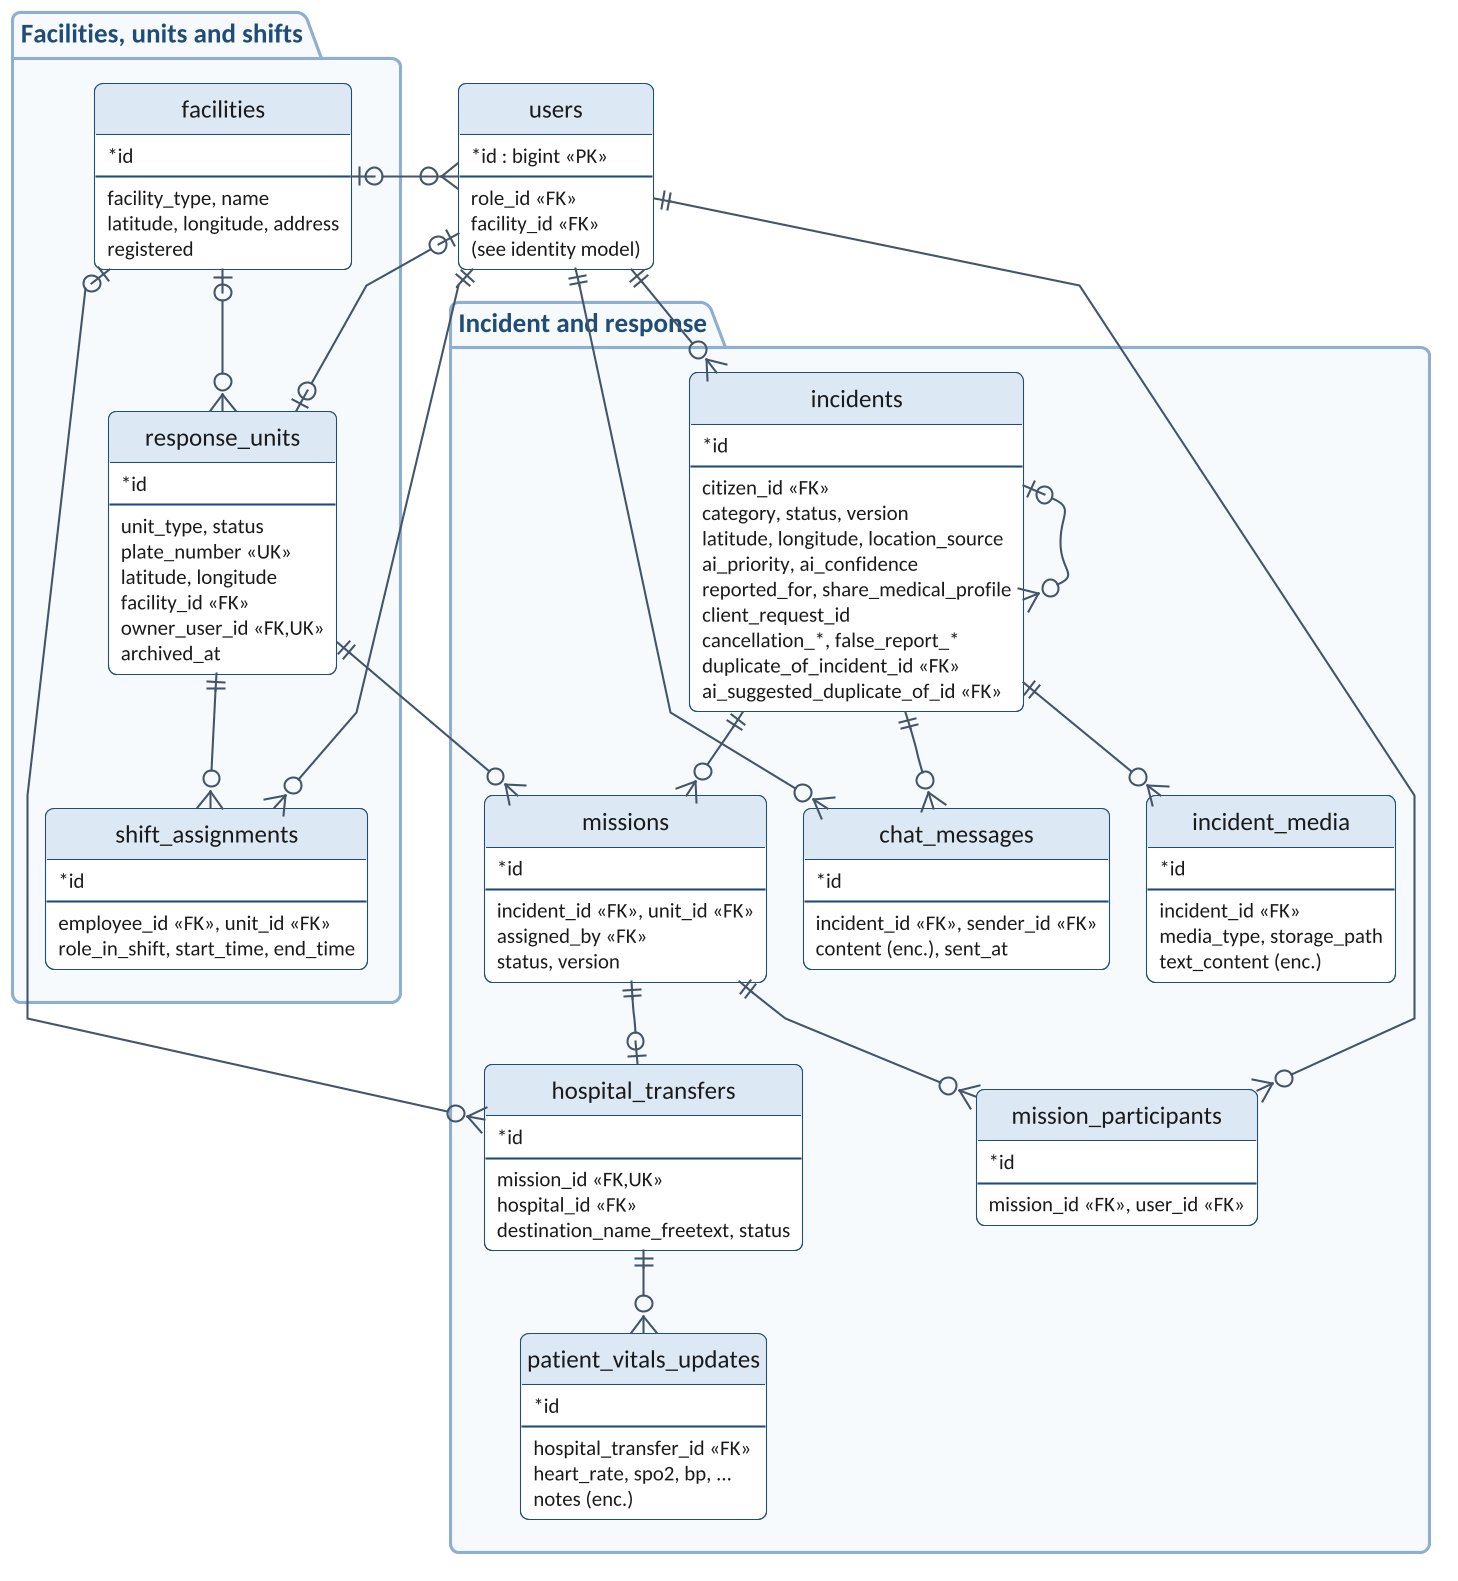

The diagram above was rendered by PlantUML. Its source (embedded in the PNG):
@startuml
!include theme.iuml
hide circle
skinparam linetype polyline
skinparam nodesep 18
skinparam ranksep 40
skinparam ClassBackgroundColor #FFFFFF
skinparam ClassHeaderBackgroundColor #DCE9F5
skinparam ClassBorderColor #1F4D78
skinparam ClassAttributeFontSize 10
skinparam ClassFontSize 12

package "Facilities, units and shifts" #F7FAFD {
  entity "facilities" as fac {
  *id
  --
  facility_type, name
  latitude, longitude, address
  registered
}
  entity "response_units" as ru {
  *id
  --
  unit_type, status
  plate_number <<UK>>
  latitude, longitude
  facility_id <<FK>>
  owner_user_id <<FK,UK>>
  archived_at
}
  entity "shift_assignments" as sa {
  *id
  --
  employee_id <<FK>>, unit_id <<FK>>
  role_in_shift, start_time, end_time
}
}
package "Incident and response" #F7FAFD {
  entity "incidents" as inc {
  *id
  --
  citizen_id <<FK>>
  category, status, version
  latitude, longitude, location_source
  ai_priority, ai_confidence
  reported_for, share_medical_profile
  client_request_id
  cancellation_*, false_report_*
  duplicate_of_incident_id <<FK>>
  ai_suggested_duplicate_of_id <<FK>>
}
  entity "incident_media" as im {
  *id
  --
  incident_id <<FK>>
  media_type, storage_path
  text_content (enc.)
}
  entity "chat_messages" as cm {
  *id
  --
  incident_id <<FK>>, sender_id <<FK>>
  content (enc.), sent_at
}
  entity "missions" as mi {
  *id
  --
  incident_id <<FK>>, unit_id <<FK>>
  assigned_by <<FK>>
  status, version
}
  entity "mission_participants" as mpt {
  *id
  --
  mission_id <<FK>>, user_id <<FK>>
}
  entity "hospital_transfers" as ht {
  *id
  --
  mission_id <<FK,UK>>
  hospital_id <<FK>>
  destination_name_freetext, status
}
  entity "patient_vitals_updates" as pv {
  *id
  --
  hospital_transfer_id <<FK>>
  heart_rate, spo2, bp, ...
  notes (enc.)
}
}
entity "users" as users {
  *id : bigint <<PK>>
  --
  role_id <<FK>>
  facility_id <<FK>>
  (see identity model)
}
fac |o--o{ users
users ||--o{ inc
inc ||--o{ im
inc ||--o{ cm
users ||--o{ cm
inc ||--o{ mi
ru ||--o{ mi
mi ||--o{ mpt
users ||--o{ mpt
mi ||--o| ht
fac |o--o{ ht
ht ||--o{ pv
fac |o--o{ ru
users |o--o| ru
ru ||--o{ sa
users ||--o{ sa
inc |o--o{ inc
@enduml